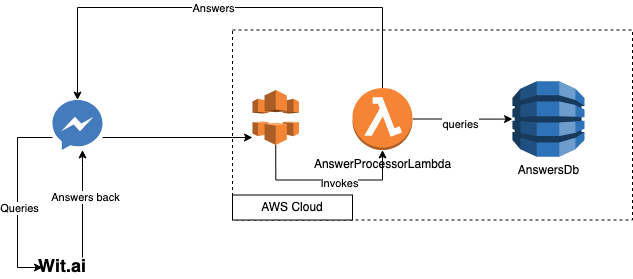

The diagram above was exported from draw.io. Its source (the exported page's mxGraphModel, read from the mxfile embedded in the PNG):
<mxGraphModel dx="1186" dy="721" grid="1" gridSize="10" guides="1" tooltips="1" connect="1" arrows="1" fold="1" page="1" pageScale="1" pageWidth="850" pageHeight="1100" math="0" shadow="0">
  <root>
    <mxCell id="0" />
    <mxCell id="1" parent="0" />
    <mxCell id="U6UXZX-FxM5_L6ZvQjIL-11" value="" style="rounded=0;whiteSpace=wrap;html=1;dashed=1;align=left;" parent="1" vertex="1">
      <mxGeometry x="270" y="102.5" width="400" height="190" as="geometry" />
    </mxCell>
    <mxCell id="YPm-2Q1Ds2xaAPLXFsmQ-1" style="edgeStyle=orthogonalEdgeStyle;rounded=0;orthogonalLoop=1;jettySize=auto;html=1;" edge="1" parent="1" source="U6UXZX-FxM5_L6ZvQjIL-2" target="U6UXZX-FxM5_L6ZvQjIL-15">
      <mxGeometry relative="1" as="geometry">
        <Array as="points">
          <mxPoint x="270" y="210" />
          <mxPoint x="270" y="210" />
        </Array>
      </mxGeometry>
    </mxCell>
    <mxCell id="YPm-2Q1Ds2xaAPLXFsmQ-3" style="edgeStyle=orthogonalEdgeStyle;rounded=0;orthogonalLoop=1;jettySize=auto;html=1;entryX=0;entryY=0.5;entryDx=0;entryDy=0;" edge="1" parent="1" source="U6UXZX-FxM5_L6ZvQjIL-2" target="U6UXZX-FxM5_L6ZvQjIL-6">
      <mxGeometry relative="1" as="geometry">
        <mxPoint x="10" y="330" as="targetPoint" />
        <Array as="points">
          <mxPoint x="55" y="210" />
          <mxPoint x="55" y="340" />
        </Array>
      </mxGeometry>
    </mxCell>
    <mxCell id="YPm-2Q1Ds2xaAPLXFsmQ-8" value="Queries" style="edgeLabel;html=1;align=center;verticalAlign=middle;resizable=0;points=[];" vertex="1" connectable="0" parent="YPm-2Q1Ds2xaAPLXFsmQ-3">
      <mxGeometry x="0.1059" y="1" relative="1" as="geometry">
        <mxPoint as="offset" />
      </mxGeometry>
    </mxCell>
    <mxCell id="U6UXZX-FxM5_L6ZvQjIL-2" value="" style="dashed=0;outlineConnect=0;html=1;align=center;labelPosition=center;verticalLabelPosition=bottom;verticalAlign=top;shape=mxgraph.weblogos.messenger_2" parent="1" vertex="1">
      <mxGeometry x="90" y="172.5" width="50" height="50" as="geometry" />
    </mxCell>
    <mxCell id="YPm-2Q1Ds2xaAPLXFsmQ-5" style="edgeStyle=orthogonalEdgeStyle;rounded=0;orthogonalLoop=1;jettySize=auto;html=1;" edge="1" parent="1" source="U6UXZX-FxM5_L6ZvQjIL-6" target="U6UXZX-FxM5_L6ZvQjIL-2">
      <mxGeometry relative="1" as="geometry">
        <mxPoint x="110" y="220" as="targetPoint" />
        <Array as="points">
          <mxPoint x="120" y="240" />
          <mxPoint x="120" y="240" />
        </Array>
      </mxGeometry>
    </mxCell>
    <mxCell id="YPm-2Q1Ds2xaAPLXFsmQ-6" value="Answers back" style="edgeLabel;html=1;align=center;verticalAlign=middle;resizable=0;points=[];" vertex="1" connectable="0" parent="YPm-2Q1Ds2xaAPLXFsmQ-5">
      <mxGeometry x="0.131" y="-2" relative="1" as="geometry">
        <mxPoint as="offset" />
      </mxGeometry>
    </mxCell>
    <mxCell id="U6UXZX-FxM5_L6ZvQjIL-6" value="&lt;font style=&quot;font-size: 18px&quot;&gt;&lt;b&gt;Wit.ai&lt;/b&gt;&lt;/font&gt;" style="text;html=1;strokeColor=none;fillColor=none;align=center;verticalAlign=middle;whiteSpace=wrap;rounded=0;" parent="1" vertex="1">
      <mxGeometry x="80" y="330" width="40" height="20" as="geometry" />
    </mxCell>
    <mxCell id="U6UXZX-FxM5_L6ZvQjIL-14" value="AWS Cloud" style="rounded=0;whiteSpace=wrap;html=1;" parent="1" vertex="1">
      <mxGeometry x="270" y="267.5" width="120" height="25" as="geometry" />
    </mxCell>
    <mxCell id="U6UXZX-FxM5_L6ZvQjIL-23" style="edgeStyle=orthogonalEdgeStyle;rounded=0;orthogonalLoop=1;jettySize=auto;html=1;exitX=0.5;exitY=1;exitDx=0;exitDy=0;exitPerimeter=0;entryX=0.5;entryY=1;entryDx=0;entryDy=0;entryPerimeter=0;" parent="1" source="U6UXZX-FxM5_L6ZvQjIL-15" target="U6UXZX-FxM5_L6ZvQjIL-16" edge="1">
      <mxGeometry relative="1" as="geometry">
        <Array as="points">
          <mxPoint x="313" y="252.5" />
          <mxPoint x="420" y="252.5" />
        </Array>
      </mxGeometry>
    </mxCell>
    <mxCell id="U6UXZX-FxM5_L6ZvQjIL-29" value="Invokes" style="edgeLabel;html=1;align=center;verticalAlign=middle;resizable=0;points=[];" parent="U6UXZX-FxM5_L6ZvQjIL-23" vertex="1" connectable="0">
      <mxGeometry x="0.143" y="-3" relative="1" as="geometry">
        <mxPoint as="offset" />
      </mxGeometry>
    </mxCell>
    <mxCell id="U6UXZX-FxM5_L6ZvQjIL-15" value="" style="outlineConnect=0;dashed=0;verticalLabelPosition=bottom;verticalAlign=top;align=center;html=1;shape=mxgraph.aws3.cloudfront;fillColor=#F58536;gradientColor=none;" parent="1" vertex="1">
      <mxGeometry x="290" y="162.5" width="46.5" height="55" as="geometry" />
    </mxCell>
    <mxCell id="U6UXZX-FxM5_L6ZvQjIL-19" style="edgeStyle=orthogonalEdgeStyle;rounded=0;orthogonalLoop=1;jettySize=auto;html=1;" parent="1" source="U6UXZX-FxM5_L6ZvQjIL-16" target="U6UXZX-FxM5_L6ZvQjIL-18" edge="1">
      <mxGeometry relative="1" as="geometry" />
    </mxCell>
    <mxCell id="U6UXZX-FxM5_L6ZvQjIL-25" value="queries" style="edgeLabel;html=1;align=center;verticalAlign=middle;resizable=0;points=[];" parent="U6UXZX-FxM5_L6ZvQjIL-19" vertex="1" connectable="0">
      <mxGeometry x="0.0025" y="-5" relative="1" as="geometry">
        <mxPoint x="-2" as="offset" />
      </mxGeometry>
    </mxCell>
    <mxCell id="U6UXZX-FxM5_L6ZvQjIL-34" style="edgeStyle=orthogonalEdgeStyle;rounded=0;orthogonalLoop=1;jettySize=auto;html=1;" parent="1" source="U6UXZX-FxM5_L6ZvQjIL-16" target="U6UXZX-FxM5_L6ZvQjIL-2" edge="1">
      <mxGeometry relative="1" as="geometry">
        <Array as="points">
          <mxPoint x="420" y="80" />
          <mxPoint x="115" y="80" />
        </Array>
      </mxGeometry>
    </mxCell>
    <mxCell id="U6UXZX-FxM5_L6ZvQjIL-35" value="Answers" style="edgeLabel;html=1;align=center;verticalAlign=middle;resizable=0;points=[];" parent="U6UXZX-FxM5_L6ZvQjIL-34" vertex="1" connectable="0">
      <mxGeometry x="0.044" relative="1" as="geometry">
        <mxPoint as="offset" />
      </mxGeometry>
    </mxCell>
    <mxCell id="U6UXZX-FxM5_L6ZvQjIL-16" value="AnswerProcessorLambda" style="outlineConnect=0;dashed=0;verticalLabelPosition=bottom;verticalAlign=top;align=center;html=1;shape=mxgraph.aws3.lambda_function;fillColor=#F58534;gradientColor=none;" parent="1" vertex="1">
      <mxGeometry x="390" y="160.5" width="60" height="62" as="geometry" />
    </mxCell>
    <mxCell id="U6UXZX-FxM5_L6ZvQjIL-18" value="AnswersDb" style="outlineConnect=0;dashed=0;verticalLabelPosition=bottom;verticalAlign=top;align=center;html=1;shape=mxgraph.aws3.dynamo_db;fillColor=#2E73B8;gradientColor=none;" parent="1" vertex="1">
      <mxGeometry x="550" y="153.75" width="72" height="75.5" as="geometry" />
    </mxCell>
  </root>
</mxGraphModel>